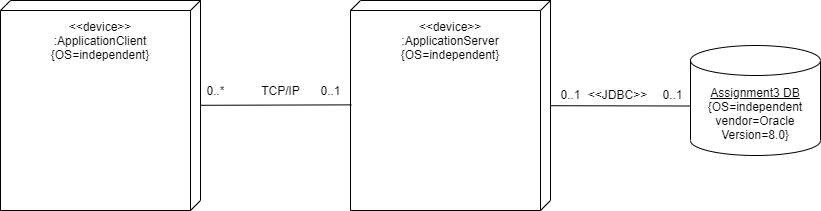

The diagram above was exported from draw.io. Its source (the exported page's mxGraphModel, read from the mxfile embedded in the PNG):
<mxGraphModel dx="1527" dy="378" grid="1" gridSize="10" guides="1" tooltips="1" connect="1" arrows="1" fold="1" page="1" pageScale="1" pageWidth="850" pageHeight="1100" background="none" math="0" shadow="0">
  <root>
    <mxCell id="0" />
    <mxCell id="1" parent="0" />
    <mxCell id="52" style="edgeStyle=orthogonalEdgeStyle;rounded=0;orthogonalLoop=1;jettySize=auto;html=1;exitX=0.5;exitY=0.5;exitDx=0;exitDy=0;exitPerimeter=0;" parent="1" edge="1">
      <mxGeometry relative="1" as="geometry">
        <mxPoint x="220" y="530" as="targetPoint" />
      </mxGeometry>
    </mxCell>
    <mxCell id="171" value="&lt;u&gt;Assignment3 DB&lt;br&gt;&lt;/u&gt;{OS=independent&lt;br&gt;vendor=Oracle&lt;br&gt;Version=8.0}" style="shape=cylinder3;whiteSpace=wrap;html=1;boundedLbl=1;backgroundOutline=1;size=15;" parent="1" vertex="1">
      <mxGeometry x="650" y="215" width="130" height="110" as="geometry" />
    </mxCell>
    <mxCell id="172" value="" style="verticalAlign=top;align=center;spacingTop=8;spacingLeft=2;spacingRight=12;shape=cube;size=10;direction=south;fontStyle=4;html=1;" parent="1" vertex="1">
      <mxGeometry x="310" y="170" width="200" height="210" as="geometry" />
    </mxCell>
    <mxCell id="174" value="&amp;lt;&amp;lt;device&amp;gt;&amp;gt;&lt;br&gt;:ApplicationServer&lt;br&gt;{OS=independent}" style="text;html=1;strokeColor=none;fillColor=none;align=center;verticalAlign=middle;whiteSpace=wrap;rounded=0;" parent="1" vertex="1">
      <mxGeometry x="390" y="200" width="40" height="20" as="geometry" />
    </mxCell>
    <mxCell id="175" value="&amp;lt;&amp;lt;JDBC&amp;gt;&amp;gt;" style="text;html=1;align=center;verticalAlign=middle;resizable=0;points=[];autosize=1;" parent="1" vertex="1">
      <mxGeometry x="542" y="254" width="70" height="20" as="geometry" />
    </mxCell>
    <mxCell id="178" value="" style="verticalAlign=top;align=center;spacingTop=8;spacingLeft=2;spacingRight=12;shape=cube;size=10;direction=south;fontStyle=4;html=1;" parent="1" vertex="1">
      <mxGeometry x="-40" y="170" width="200" height="210" as="geometry" />
    </mxCell>
    <mxCell id="179" value="&amp;lt;&amp;lt;device&amp;gt;&amp;gt;&lt;br&gt;:ApplicationClient&lt;br&gt;{OS=independent}" style="text;html=1;strokeColor=none;fillColor=none;align=center;verticalAlign=middle;whiteSpace=wrap;rounded=0;" parent="1" vertex="1">
      <mxGeometry x="40" y="200" width="40" height="20" as="geometry" />
    </mxCell>
    <mxCell id="181" value="0..1" style="text;html=1;align=center;verticalAlign=middle;resizable=0;points=[];autosize=1;" parent="1" vertex="1">
      <mxGeometry x="270" y="250" width="40" height="20" as="geometry" />
    </mxCell>
    <mxCell id="182" value="0..*" style="text;html=1;align=center;verticalAlign=middle;resizable=0;points=[];autosize=1;" parent="1" vertex="1">
      <mxGeometry x="160" y="250" width="30" height="20" as="geometry" />
    </mxCell>
    <mxCell id="183" value="TCP/IP" style="text;html=1;align=center;verticalAlign=middle;resizable=0;points=[];autosize=1;" parent="1" vertex="1">
      <mxGeometry x="215" y="250" width="50" height="20" as="geometry" />
    </mxCell>
    <mxCell id="184" value="0..1" style="text;html=1;align=center;verticalAlign=middle;resizable=0;points=[];autosize=1;" parent="1" vertex="1">
      <mxGeometry x="612" y="254" width="40" height="20" as="geometry" />
    </mxCell>
    <mxCell id="185" value="0..1" style="text;html=1;align=center;verticalAlign=middle;resizable=0;points=[];autosize=1;" parent="1" vertex="1">
      <mxGeometry x="510" y="254" width="40" height="20" as="geometry" />
    </mxCell>
    <mxCell id="TWgoRbdtEqrG0AvlTeRi-185" value="" style="endArrow=none;html=1;entryX=0.497;entryY=0.996;entryDx=0;entryDy=0;entryPerimeter=0;exitX=0.499;exitY=0;exitDx=0;exitDy=0;exitPerimeter=0;" edge="1" parent="1" source="178" target="172">
      <mxGeometry width="50" height="50" relative="1" as="geometry">
        <mxPoint x="160" y="325" as="sourcePoint" />
        <mxPoint x="230.71067811865476" y="275" as="targetPoint" />
      </mxGeometry>
    </mxCell>
    <mxCell id="TWgoRbdtEqrG0AvlTeRi-186" value="" style="endArrow=none;html=1;entryX=0;entryY=0.55;entryDx=0;entryDy=0;entryPerimeter=0;" edge="1" parent="1" source="172" target="171">
      <mxGeometry width="50" height="50" relative="1" as="geometry">
        <mxPoint x="510" y="325" as="sourcePoint" />
        <mxPoint x="580.7106781186548" y="275" as="targetPoint" />
      </mxGeometry>
    </mxCell>
  </root>
</mxGraphModel>